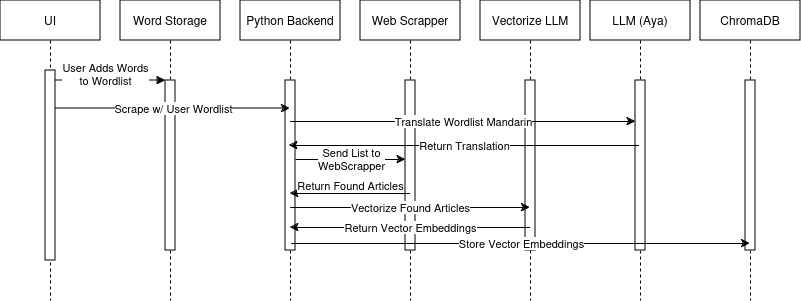

The diagram above was exported from draw.io. Its source (the exported page's mxGraphModel, read from the mxfile embedded in the PNG):
<mxGraphModel dx="1019" dy="526" grid="1" gridSize="10" guides="1" tooltips="1" connect="1" arrows="1" fold="1" page="1" pageScale="1" pageWidth="850" pageHeight="1100" math="0" shadow="0">
  <root>
    <mxCell id="0" />
    <mxCell id="1" parent="0" />
    <mxCell id="aM9ryv3xv72pqoxQDRHE-1" value="UI" style="shape=umlLifeline;perimeter=lifelinePerimeter;whiteSpace=wrap;html=1;container=0;dropTarget=0;collapsible=0;recursiveResize=0;outlineConnect=0;portConstraint=eastwest;newEdgeStyle={&quot;edgeStyle&quot;:&quot;elbowEdgeStyle&quot;,&quot;elbow&quot;:&quot;vertical&quot;,&quot;curved&quot;:0,&quot;rounded&quot;:0};" parent="1" vertex="1">
      <mxGeometry x="25" y="40" width="100" height="300" as="geometry" />
    </mxCell>
    <mxCell id="aM9ryv3xv72pqoxQDRHE-2" value="" style="html=1;points=[];perimeter=orthogonalPerimeter;outlineConnect=0;targetShapes=umlLifeline;portConstraint=eastwest;newEdgeStyle={&quot;edgeStyle&quot;:&quot;elbowEdgeStyle&quot;,&quot;elbow&quot;:&quot;vertical&quot;,&quot;curved&quot;:0,&quot;rounded&quot;:0};" parent="aM9ryv3xv72pqoxQDRHE-1" vertex="1">
      <mxGeometry x="45" y="70" width="10" height="190" as="geometry" />
    </mxCell>
    <mxCell id="aM9ryv3xv72pqoxQDRHE-5" value="Word Storage" style="shape=umlLifeline;perimeter=lifelinePerimeter;whiteSpace=wrap;html=1;container=0;dropTarget=0;collapsible=0;recursiveResize=0;outlineConnect=0;portConstraint=eastwest;newEdgeStyle={&quot;edgeStyle&quot;:&quot;elbowEdgeStyle&quot;,&quot;elbow&quot;:&quot;vertical&quot;,&quot;curved&quot;:0,&quot;rounded&quot;:0};" parent="1" vertex="1">
      <mxGeometry x="145" y="40" width="100" height="300" as="geometry" />
    </mxCell>
    <mxCell id="aM9ryv3xv72pqoxQDRHE-6" value="" style="html=1;points=[];perimeter=orthogonalPerimeter;outlineConnect=0;targetShapes=umlLifeline;portConstraint=eastwest;newEdgeStyle={&quot;edgeStyle&quot;:&quot;elbowEdgeStyle&quot;,&quot;elbow&quot;:&quot;vertical&quot;,&quot;curved&quot;:0,&quot;rounded&quot;:0};" parent="aM9ryv3xv72pqoxQDRHE-5" vertex="1">
      <mxGeometry x="45" y="80" width="10" height="170" as="geometry" />
    </mxCell>
    <mxCell id="aM9ryv3xv72pqoxQDRHE-7" value="&lt;div&gt;User Adds Words&lt;/div&gt;&lt;div&gt;to Wordlist&lt;br&gt;&lt;/div&gt;" style="html=1;verticalAlign=bottom;endArrow=block;edgeStyle=elbowEdgeStyle;elbow=vertical;curved=0;rounded=0;" parent="1" source="aM9ryv3xv72pqoxQDRHE-2" target="aM9ryv3xv72pqoxQDRHE-6" edge="1">
      <mxGeometry x="-0.0909" y="-10" relative="1" as="geometry">
        <mxPoint x="180" y="130" as="sourcePoint" />
        <Array as="points">
          <mxPoint x="165" y="120" />
        </Array>
        <mxPoint as="offset" />
      </mxGeometry>
    </mxCell>
    <mxCell id="PeRCV3xDZU-qK-UHzSH4-1" value="Python Backend" style="shape=umlLifeline;perimeter=lifelinePerimeter;whiteSpace=wrap;html=1;container=0;dropTarget=0;collapsible=0;recursiveResize=0;outlineConnect=0;portConstraint=eastwest;newEdgeStyle={&quot;edgeStyle&quot;:&quot;elbowEdgeStyle&quot;,&quot;elbow&quot;:&quot;vertical&quot;,&quot;curved&quot;:0,&quot;rounded&quot;:0};" vertex="1" parent="1">
      <mxGeometry x="265" y="40" width="100" height="300" as="geometry" />
    </mxCell>
    <mxCell id="PeRCV3xDZU-qK-UHzSH4-2" value="" style="html=1;points=[];perimeter=orthogonalPerimeter;outlineConnect=0;targetShapes=umlLifeline;portConstraint=eastwest;newEdgeStyle={&quot;edgeStyle&quot;:&quot;elbowEdgeStyle&quot;,&quot;elbow&quot;:&quot;vertical&quot;,&quot;curved&quot;:0,&quot;rounded&quot;:0};" vertex="1" parent="PeRCV3xDZU-qK-UHzSH4-1">
      <mxGeometry x="45" y="80" width="10" height="170" as="geometry" />
    </mxCell>
    <mxCell id="PeRCV3xDZU-qK-UHzSH4-3" value="Web Scrapper" style="shape=umlLifeline;perimeter=lifelinePerimeter;whiteSpace=wrap;html=1;container=0;dropTarget=0;collapsible=0;recursiveResize=0;outlineConnect=0;portConstraint=eastwest;newEdgeStyle={&quot;edgeStyle&quot;:&quot;elbowEdgeStyle&quot;,&quot;elbow&quot;:&quot;vertical&quot;,&quot;curved&quot;:0,&quot;rounded&quot;:0};" vertex="1" parent="1">
      <mxGeometry x="385" y="40" width="100" height="300" as="geometry" />
    </mxCell>
    <mxCell id="PeRCV3xDZU-qK-UHzSH4-4" value="" style="html=1;points=[];perimeter=orthogonalPerimeter;outlineConnect=0;targetShapes=umlLifeline;portConstraint=eastwest;newEdgeStyle={&quot;edgeStyle&quot;:&quot;elbowEdgeStyle&quot;,&quot;elbow&quot;:&quot;vertical&quot;,&quot;curved&quot;:0,&quot;rounded&quot;:0};" vertex="1" parent="PeRCV3xDZU-qK-UHzSH4-3">
      <mxGeometry x="45" y="80" width="10" height="170" as="geometry" />
    </mxCell>
    <mxCell id="PeRCV3xDZU-qK-UHzSH4-5" value="Vectorize LLM" style="shape=umlLifeline;perimeter=lifelinePerimeter;whiteSpace=wrap;html=1;container=0;dropTarget=0;collapsible=0;recursiveResize=0;outlineConnect=0;portConstraint=eastwest;newEdgeStyle={&quot;edgeStyle&quot;:&quot;elbowEdgeStyle&quot;,&quot;elbow&quot;:&quot;vertical&quot;,&quot;curved&quot;:0,&quot;rounded&quot;:0};" vertex="1" parent="1">
      <mxGeometry x="505" y="40" width="100" height="300" as="geometry" />
    </mxCell>
    <mxCell id="PeRCV3xDZU-qK-UHzSH4-6" value="" style="html=1;points=[];perimeter=orthogonalPerimeter;outlineConnect=0;targetShapes=umlLifeline;portConstraint=eastwest;newEdgeStyle={&quot;edgeStyle&quot;:&quot;elbowEdgeStyle&quot;,&quot;elbow&quot;:&quot;vertical&quot;,&quot;curved&quot;:0,&quot;rounded&quot;:0};" vertex="1" parent="PeRCV3xDZU-qK-UHzSH4-5">
      <mxGeometry x="45" y="80" width="10" height="170" as="geometry" />
    </mxCell>
    <mxCell id="PeRCV3xDZU-qK-UHzSH4-7" value="LLM (Aya)" style="shape=umlLifeline;perimeter=lifelinePerimeter;whiteSpace=wrap;html=1;container=0;dropTarget=0;collapsible=0;recursiveResize=0;outlineConnect=0;portConstraint=eastwest;newEdgeStyle={&quot;edgeStyle&quot;:&quot;elbowEdgeStyle&quot;,&quot;elbow&quot;:&quot;vertical&quot;,&quot;curved&quot;:0,&quot;rounded&quot;:0};" vertex="1" parent="1">
      <mxGeometry x="615" y="40" width="100" height="300" as="geometry" />
    </mxCell>
    <mxCell id="PeRCV3xDZU-qK-UHzSH4-8" value="" style="html=1;points=[];perimeter=orthogonalPerimeter;outlineConnect=0;targetShapes=umlLifeline;portConstraint=eastwest;newEdgeStyle={&quot;edgeStyle&quot;:&quot;elbowEdgeStyle&quot;,&quot;elbow&quot;:&quot;vertical&quot;,&quot;curved&quot;:0,&quot;rounded&quot;:0};" vertex="1" parent="PeRCV3xDZU-qK-UHzSH4-7">
      <mxGeometry x="45" y="80" width="10" height="170" as="geometry" />
    </mxCell>
    <mxCell id="PeRCV3xDZU-qK-UHzSH4-9" value="ChromaDB" style="shape=umlLifeline;perimeter=lifelinePerimeter;whiteSpace=wrap;html=1;container=0;dropTarget=0;collapsible=0;recursiveResize=0;outlineConnect=0;portConstraint=eastwest;newEdgeStyle={&quot;edgeStyle&quot;:&quot;elbowEdgeStyle&quot;,&quot;elbow&quot;:&quot;vertical&quot;,&quot;curved&quot;:0,&quot;rounded&quot;:0};" vertex="1" parent="1">
      <mxGeometry x="725" y="40" width="100" height="300" as="geometry" />
    </mxCell>
    <mxCell id="PeRCV3xDZU-qK-UHzSH4-10" value="" style="html=1;points=[];perimeter=orthogonalPerimeter;outlineConnect=0;targetShapes=umlLifeline;portConstraint=eastwest;newEdgeStyle={&quot;edgeStyle&quot;:&quot;elbowEdgeStyle&quot;,&quot;elbow&quot;:&quot;vertical&quot;,&quot;curved&quot;:0,&quot;rounded&quot;:0};" vertex="1" parent="PeRCV3xDZU-qK-UHzSH4-9">
      <mxGeometry x="45" y="80" width="10" height="170" as="geometry" />
    </mxCell>
    <mxCell id="PeRCV3xDZU-qK-UHzSH4-11" value="" style="endArrow=classic;html=1;rounded=0;" edge="1" parent="1">
      <mxGeometry relative="1" as="geometry">
        <mxPoint x="80" y="148" as="sourcePoint" />
        <mxPoint x="314.5" y="148" as="targetPoint" />
        <Array as="points">
          <mxPoint x="240" y="148" />
        </Array>
      </mxGeometry>
    </mxCell>
    <mxCell id="PeRCV3xDZU-qK-UHzSH4-12" value="&lt;div class=&quot;ewa-rteLine&quot;&gt;Scrape w/ User Wordlist&lt;/div&gt;" style="edgeLabel;resizable=0;html=1;;align=center;verticalAlign=middle;" connectable="0" vertex="1" parent="PeRCV3xDZU-qK-UHzSH4-11">
      <mxGeometry relative="1" as="geometry" />
    </mxCell>
    <mxCell id="PeRCV3xDZU-qK-UHzSH4-13" value="" style="endArrow=classic;html=1;rounded=0;" edge="1" parent="1">
      <mxGeometry relative="1" as="geometry">
        <mxPoint x="314.70000000000005" y="161" as="sourcePoint" />
        <mxPoint x="660" y="161" as="targetPoint" />
      </mxGeometry>
    </mxCell>
    <mxCell id="PeRCV3xDZU-qK-UHzSH4-14" value="&lt;div class=&quot;ewa-rteLine&quot;&gt;Translate Wordlist Mandarin&lt;/div&gt;" style="edgeLabel;resizable=0;html=1;;align=center;verticalAlign=middle;" connectable="0" vertex="1" parent="PeRCV3xDZU-qK-UHzSH4-13">
      <mxGeometry relative="1" as="geometry" />
    </mxCell>
    <mxCell id="PeRCV3xDZU-qK-UHzSH4-16" value="" style="endArrow=classic;html=1;rounded=0;" edge="1" parent="1">
      <mxGeometry relative="1" as="geometry">
        <mxPoint x="663.5" y="185" as="sourcePoint" />
        <mxPoint x="313.70000000000005" y="185" as="targetPoint" />
      </mxGeometry>
    </mxCell>
    <mxCell id="PeRCV3xDZU-qK-UHzSH4-17" value="Return Translation" style="edgeLabel;resizable=0;html=1;;align=center;verticalAlign=middle;" connectable="0" vertex="1" parent="PeRCV3xDZU-qK-UHzSH4-16">
      <mxGeometry relative="1" as="geometry" />
    </mxCell>
    <mxCell id="PeRCV3xDZU-qK-UHzSH4-21" value="" style="endArrow=classic;html=1;rounded=0;" edge="1" parent="1">
      <mxGeometry relative="1" as="geometry">
        <mxPoint x="320" y="199" as="sourcePoint" />
        <mxPoint x="430" y="199" as="targetPoint" />
      </mxGeometry>
    </mxCell>
    <mxCell id="PeRCV3xDZU-qK-UHzSH4-22" value="&lt;div&gt;Send List to&lt;/div&gt;&lt;div&gt;WebScrapper&lt;br&gt;&lt;/div&gt;" style="edgeLabel;resizable=0;html=1;;align=center;verticalAlign=middle;" connectable="0" vertex="1" parent="PeRCV3xDZU-qK-UHzSH4-21">
      <mxGeometry relative="1" as="geometry" />
    </mxCell>
    <mxCell id="PeRCV3xDZU-qK-UHzSH4-23" value="" style="endArrow=classic;html=1;rounded=0;" edge="1" parent="1">
      <mxGeometry relative="1" as="geometry">
        <mxPoint x="434.5" y="233" as="sourcePoint" />
        <mxPoint x="314.70000000000005" y="233" as="targetPoint" />
      </mxGeometry>
    </mxCell>
    <mxCell id="PeRCV3xDZU-qK-UHzSH4-24" value="Return Found Articles" style="edgeLabel;resizable=0;html=1;;align=center;verticalAlign=middle;" connectable="0" vertex="1" parent="PeRCV3xDZU-qK-UHzSH4-23">
      <mxGeometry relative="1" as="geometry">
        <mxPoint y="-8" as="offset" />
      </mxGeometry>
    </mxCell>
    <mxCell id="PeRCV3xDZU-qK-UHzSH4-25" value="" style="endArrow=classic;html=1;rounded=0;" edge="1" parent="1">
      <mxGeometry relative="1" as="geometry">
        <mxPoint x="314.70000000000005" y="247" as="sourcePoint" />
        <mxPoint x="554.5" y="247" as="targetPoint" />
      </mxGeometry>
    </mxCell>
    <mxCell id="PeRCV3xDZU-qK-UHzSH4-26" value="Vectorize Found Articles" style="edgeLabel;resizable=0;html=1;;align=center;verticalAlign=middle;" connectable="0" vertex="1" parent="PeRCV3xDZU-qK-UHzSH4-25">
      <mxGeometry relative="1" as="geometry" />
    </mxCell>
    <mxCell id="PeRCV3xDZU-qK-UHzSH4-27" value="" style="endArrow=classic;html=1;rounded=0;" edge="1" parent="1">
      <mxGeometry relative="1" as="geometry">
        <mxPoint x="554.5" y="267" as="sourcePoint" />
        <mxPoint x="314.70000000000005" y="267" as="targetPoint" />
      </mxGeometry>
    </mxCell>
    <mxCell id="PeRCV3xDZU-qK-UHzSH4-28" value="&lt;div class=&quot;ewa-rteLine&quot;&gt;Return Vector Embeddings &lt;/div&gt;" style="edgeLabel;resizable=0;html=1;;align=center;verticalAlign=middle;" connectable="0" vertex="1" parent="PeRCV3xDZU-qK-UHzSH4-27">
      <mxGeometry relative="1" as="geometry" />
    </mxCell>
    <mxCell id="PeRCV3xDZU-qK-UHzSH4-29" value="" style="endArrow=classic;html=1;rounded=0;" edge="1" parent="1">
      <mxGeometry relative="1" as="geometry">
        <mxPoint x="315.70000000000005" y="283" as="sourcePoint" />
        <mxPoint x="774.5" y="283" as="targetPoint" />
      </mxGeometry>
    </mxCell>
    <mxCell id="PeRCV3xDZU-qK-UHzSH4-30" value="&lt;div class=&quot;ewa-rteLine&quot;&gt;Store Vector Embeddings&lt;/div&gt;" style="edgeLabel;resizable=0;html=1;;align=center;verticalAlign=middle;" connectable="0" vertex="1" parent="PeRCV3xDZU-qK-UHzSH4-29">
      <mxGeometry relative="1" as="geometry" />
    </mxCell>
  </root>
</mxGraphModel>